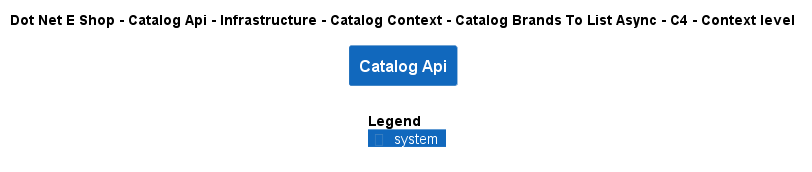

The diagram above was rendered by PlantUML. Its source (embedded in the PNG):
@startuml
!include ..\..\..\..\..\..\..\..\..\.c4s\C4_Context.puml

AddElementTag("c4interflow:lifecycle:new", $bgColor=green, $fontColor=#ffffff, $borderColor=green, $shadowing="False")
AddElementTag("c4interflow:lifecycle:changed", $bgColor=orange, $fontColor=#ffffff, $borderColor=orange, $shadowing="False")
AddElementTag("c4interflow:lifecycle:removed", $bgColor=red, $fontColor=#ffffff, $borderColor=red, $shadowing="False")

AddRelTag("c4interflow:lifecycle:new", $textColor=green, $lineColor=green)
AddRelTag("c4interflow:lifecycle:changed", $textColor=orange, $lineColor=orange)
AddRelTag("c4interflow:lifecycle:removed", $textColor=red, $lineColor=red)

SHOW_PERSON_PORTRAIT()
LAYOUT_TOP_DOWN()

skinparam linetype polyline

title Dot Net E Shop - Catalog Api - Infrastructure - Catalog Context - Catalog Brands To List Async - C4 - Context level

System(DotNetEShop.SoftwareSystems.CatalogApi, "Catalog Api", "")



SHOW_LEGEND()
@enduml